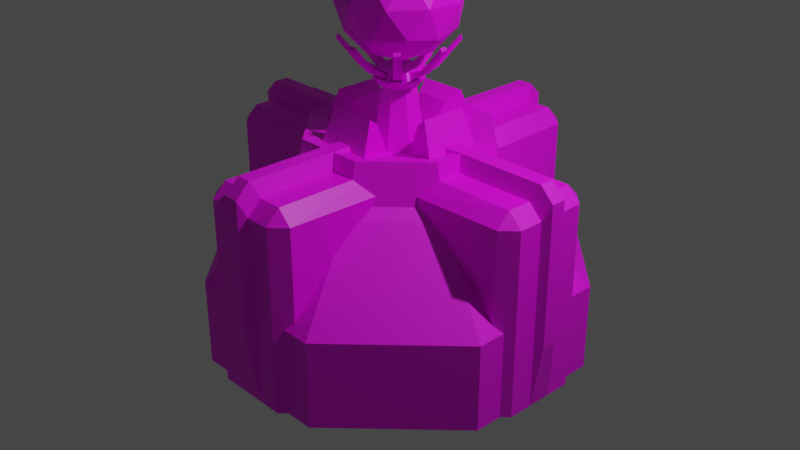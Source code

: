 # Source: energyStation.blend  (saved by Blender 2.80.75; exported with 4.5.12 LTS)
import bpy
from mathutils import Matrix  # noqa: F401  (used for matrix-valued properties, if any)

bpy.ops.wm.read_factory_settings(use_empty=True)
scene = bpy.context.scene
scene.name = 'Scene'

# ---- collections
col_collection = bpy.data.collections.new('Collection'); scene.collection.children.link(col_collection)

# ---- images (referenced by path relative to the original .blend; pixels are not part of the script)
import os
ASSET_DIR = os.environ.get("B2B_ASSET_DIR", "")  # directory of the original .blend (textures are referenced by path, not embedded)
HERE = os.path.dirname(os.path.abspath(__file__))  # packed textures are extracted next to this script under _unpacked/

def load_image(name, relpath, width, height, colorspace="sRGB"):
    """Load a texture the original file referenced (path relative to the .blend, or extracted next to this script)."""
    p = next((c for c in (os.path.join(HERE, relpath), os.path.join(ASSET_DIR, relpath)) if relpath and os.path.exists(c)), "")
    if p:
        img = bpy.data.images.load(p, check_existing=True)
        img.name = name
    else:  # same state as the original file: an image datablock whose file is absent (Cycles renders it pink)
        img = bpy.data.images.new(name, width, height)
        img.source = "FILE"
        img.filepath = "//" + (relpath or name)
    img.colorspace_settings.name = colorspace
    return img
img_material_002_base_color = load_image('Material.002 Base Color', '', 1024, 1024, 'sRGB')

# ---- materials (node trees are filled in below, after node groups)
mat_material_002 = bpy.data.materials.new('Material.002')
mat_material_002.use_transparent_shadow = False

# ---- material node trees
mat_material_002.use_nodes = True; mat_material_002.node_tree.nodes.clear()
_N = mat_material_002.node_tree.nodes; _L = mat_material_002.node_tree.links
n0 = _N.new('ShaderNodeOutputMaterial'); n0.name = 'Material Output'; n0.location = (310, 292)
n1 = _N.new('ShaderNodeBsdfPrincipled'); n1.name = 'Principled BSDF'; n1.location = (20, 292)
n1.distribution = 'GGX'
n1.subsurface_method = 'BURLEY'
n1.inputs[3].default_value = 1.45
n1.inputs[27].default_value = (0.0, 0.0, 0.0, 1.0)
n1.inputs[28].default_value = 1.0
n2 = _N.new('ShaderNodeTexImage'); n2.name = 'Image Texture'; n2.location = (-270, 272)
n2.image = img_material_002_base_color
_L.new(n1.outputs[0], n0.inputs[0])
_L.new(n2.outputs[0], n1.inputs[0])
n0.is_active_output = True

# ---- world
world_world = bpy.data.worlds.new('World'); scene.world = world_world
world_world.use_nodes = True; world_world.node_tree.nodes.clear()
_N = world_world.node_tree.nodes; _L = world_world.node_tree.links
n0 = _N.new('ShaderNodeOutputWorld'); n0.name = 'World Output'; n0.location = (300, 300)
n1 = _N.new('ShaderNodeBackground'); n1.name = 'Background'; n1.location = (10, 300)
n1.inputs[0].default_value = (0.05088, 0.05088, 0.05088, 1.0)
_L.new(n1.outputs[0], n0.inputs[0])
n0.is_active_output = True
world_world.color = (0.05088, 0.05088, 0.05088)
world_world.use_sun_shadow = False
world_world.sun_shadow_jitter_overblur = 0.0

# ---- cameras
cam_camera = bpy.data.cameras.new('Camera')
cam_camera.clip_end = 100.0
cam_camera.ortho_scale = 7.314

# ---- lights
light_light = bpy.data.lights.new('Light', 'POINT')
light_light.transmission_factor = 0.0
light_light.energy = 1000.0
light_light.shadow_soft_size = 0.1
light_light.shadow_maximum_resolution = 0.006
light_light.use_absolute_resolution = True

# ---- meshes
me_cube = bpy.data.meshes.new('Cube')
me_cube.from_pydata([(-0.7694, -1.858, -0.3224), (-0.4619, -1.115, 0.5089), (-1.858, 0.7694, -0.3224), (-1.115, 0.4619, 0.5089), (1.858, -0.7694, -0.3224), (1.115, -0.4619, 0.5089), (0.7694, 1.858, -0.3224), (0.4619, 1.115, 0.5089), (-0.7694, 1.858, -0.3224), (-0.4619, 1.115, 0.5089), (0.7694, -1.858, -0.3224), (0.4619, -1.115, 0.5089), (-1.858, -0.7694, -0.3224), (-1.115, -0.4619, 0.5089), (1.858, 0.7694, -0.3224), (1.115, 0.4619, 0.5089), (-0.9033, -0.3742, 1.009), (-1.004, -0.4157, 0.6089), (-1.004, 0.4157, 0.6089), (-0.4157, 1.004, 0.6089), (0.4157, 1.004, 0.6089), (1.004, 0.4157, 0.6089), (1.004, -0.4157, 0.6089), (0.4157, -1.004, 0.6089), (-0.4157, -1.004, 0.6089), (0.2993, -0.7227, 0.9623), (-0.9033, 0.3742, 1.009), (-0.3742, 0.9033, 1.009), (0.3742, 0.9033, 1.009), (0.9033, 0.3742, 1.009), (0.9033, -0.3742, 1.009), (0.3742, -0.9033, 1.009), (-0.3742, -0.9033, 1.009), (0.1051, -0.2537, 0.8239), (-0.2993, -0.7227, 0.9623), (0.7227, 0.2993, 0.9623), (0.7227, -0.2993, 0.9623), (-0.2993, 0.7227, 0.9623), (0.2993, 0.7227, 0.9623), (-0.7227, -0.2993, 0.9623), (-0.7227, 0.2993, 0.9623), (0.2477, -0.598, 1.293), (-0.1051, -0.2537, 0.8239), (0.2537, 0.1051, 0.8239), (0.2537, -0.1051, 0.8239), (-0.1051, 0.2537, 0.8239), (0.1051, 0.2537, 0.8239), (-0.2537, -0.1051, 0.8239), (-0.2537, 0.1051, 0.8239), (-0.1846, -0.1068, 1.534), (-0.2477, -0.598, 1.293), (0.598, 0.2477, 1.293), (0.598, -0.2477, 1.293), (-0.2477, 0.598, 1.293), (0.2477, 0.598, 1.293), (-0.598, -0.2477, 1.293), (-0.598, 0.2477, 1.293), (-0.1883, 0.4545, 1.195), (-0.4545, 0.1883, 1.195), (0.4545, 0.1883, 1.195), (0.1883, 0.4545, 1.195), (0.1883, -0.4545, 1.195), (-0.1883, -0.4545, 1.195), (0.4545, -0.1883, 1.195), (-0.4545, -0.1883, 1.195), (0.06848, -0.1653, 1.432), (-0.06848, -0.1653, 1.432), (0.1653, 0.06848, 1.432), (0.1653, -0.06848, 1.432), (-0.06848, 0.1653, 1.432), (0.06848, 0.1653, 1.432), (-0.1653, -0.06848, 1.432), (-0.1653, 0.06848, 1.432), (-0.1068, -0.1846, 1.534), (-0.1812, 0.04474, 1.581), (-0.1597, 0.09648, 1.581), (0.1068, -0.1846, 1.534), (0.1846, -0.1068, 1.534), (-0.1068, 0.1846, 1.534), (-0.1846, 0.1068, 1.534), (-0.206, 0.05503, 1.534), (0.05258, -0.1269, 1.596), (-0.206, -0.05503, 1.534), (0.05503, 0.206, 1.534), (-0.05503, 0.206, 1.534), (0.206, -0.05503, 1.534), (0.206, 0.05503, 1.534), (-0.05503, -0.206, 1.534), (0.05503, -0.206, 1.534), (-0.05258, -0.1269, 1.596), (0.1269, 0.05258, 1.596), (0.1269, -0.05258, 1.596), (-0.05258, 0.1269, 1.596), (0.05258, 0.1269, 1.596), (-0.1269, -0.05258, 1.596), (-0.1269, 0.05258, 1.596), (-5.525e-10, 2.459e-09, 1.596), (0.1025, -0.2475, 1.519), (0.1142, -0.2374, 1.538), (0.08715, -0.2486, 1.538), (0.09786, -0.1981, 1.614), (0.08, -0.1931, 1.622), (0.07085, -0.2092, 1.614), (-0.08715, -0.2486, 1.538), (-0.1142, -0.2374, 1.538), (-0.1025, -0.2475, 1.519), (0.2486, 0.08715, 1.538), (0.2475, 0.1025, 1.519), (0.2374, 0.1142, 1.538), (0.2486, -0.08715, 1.538), (0.2374, -0.1142, 1.538), (0.2475, -0.1025, 1.519), (-0.08715, 0.2486, 1.538), (-0.1025, 0.2475, 1.519), (-0.1142, 0.2374, 1.538), (0.08715, 0.2486, 1.538), (0.1142, 0.2374, 1.538), (0.1025, 0.2475, 1.519), (-0.2475, -0.1025, 1.519), (-0.2374, -0.1142, 1.538), (-0.2486, -0.08715, 1.538), (-0.2486, 0.08715, 1.538), (-0.2374, 0.1142, 1.538), (-0.2475, 0.1025, 1.519), (-0.07085, -0.2092, 1.614), (-0.08, -0.1931, 1.622), (-0.09786, -0.1981, 1.614), (0.2092, 0.07085, 1.614), (0.1981, 0.09786, 1.614), (0.1931, 0.08, 1.622), (0.1981, -0.09786, 1.614), (0.2092, -0.07085, 1.614), (0.1931, -0.08, 1.622), (-0.07085, 0.2092, 1.614), (-0.09786, 0.1981, 1.614), (-0.08, 0.1931, 1.622), (0.08, 0.1931, 1.622), (0.09786, 0.1981, 1.614), (0.07085, 0.2092, 1.614), (-0.1981, -0.09786, 1.614), (-0.1931, -0.08, 1.622), (-0.2092, -0.07085, 1.614), (-0.1981, 0.09786, 1.614), (-0.2092, 0.07085, 1.614), (-0.1931, 0.08, 1.622), (0.1068, 0.1846, 1.534), (0.1846, 0.1068, 1.534), (-0.1597, -0.09648, 1.581), (-0.1812, -0.04474, 1.581), (0.04474, -0.1812, 1.581), (0.09648, -0.1597, 1.581), (0.1812, -0.04474, 1.581), (0.1597, -0.09648, 1.581), (-0.04474, -0.1812, 1.581), (0.1812, 0.04474, 1.581), (0.04474, 0.1812, 1.581), (-0.04474, 0.1812, 1.581), (-0.09648, 0.1597, 1.581), (-0.09648, -0.1597, 1.581), (0.1597, 0.09648, 1.581), (0.09648, 0.1597, 1.581), (0.275, 0.2232, 1.665), (0.2232, 0.275, 1.665), (0.3727, -0.04506, 1.626), (0.3523, -0.03664, 1.665), (-0.2316, 0.2954, 1.626), (-0.2232, 0.275, 1.665), (-0.3523, 0.03664, 1.665), (-0.3523, -0.03664, 1.665), (-0.03664, 0.3523, 1.665), (-0.04506, 0.3727, 1.626), (-0.275, -0.2232, 1.665), (-0.2232, -0.275, 1.665), (0.3523, 0.03664, 1.665), (0.2232, -0.275, 1.665), (0.275, -0.2232, 1.665), (0.2316, -0.2954, 1.626), (0.2316, 0.2954, 1.626), (-0.03664, -0.3523, 1.665), (0.03664, -0.3523, 1.665), (0.3727, 0.04506, 1.626), (-0.04506, -0.3727, 1.626), (0.2954, -0.2316, 1.626), (0.2954, 0.2316, 1.626), (-0.2954, -0.2316, 1.626), (-0.275, 0.2232, 1.665), (-0.2954, 0.2316, 1.626), (0.04506, 0.3727, 1.626), (-0.3727, 0.04506, 1.626), (0.04506, -0.3727, 1.626), (-0.3727, -0.04506, 1.626), (0.03664, 0.3523, 1.665), (-0.2316, -0.2954, 1.626), (0.428, 0.3864, 1.925), (0.3864, 0.428, 1.925), (0.5921, -0.03616, 1.894), (0.5758, -0.0294, 1.925), (-0.3931, 0.4443, 1.894), (-0.3864, 0.428, 1.925), (-0.5758, 0.0294, 1.925), (-0.5758, -0.0294, 1.925), (-0.0294, 0.5758, 1.925), (-0.03616, 0.5921, 1.894), (-0.428, -0.3864, 1.925), (-0.3864, -0.428, 1.925), (0.5758, 0.0294, 1.925), (0.3864, -0.428, 1.925), (0.428, -0.3864, 1.925), (0.3931, -0.4443, 1.894), (0.3931, 0.4443, 1.894), (-0.0294, -0.5758, 1.925), (0.0294, -0.5758, 1.925), (0.5921, 0.03616, 1.894), (-0.03616, -0.5921, 1.894), (0.4443, -0.3931, 1.894), (0.4443, 0.3931, 1.894), (-0.4443, -0.3931, 1.894), (-0.428, 0.3864, 1.925), (-0.4443, 0.3931, 1.894), (0.03616, 0.5921, 1.894), (-0.5921, 0.03616, 1.894), (0.03616, -0.5921, 1.894), (-0.5921, -0.03616, 1.894), (0.0294, 0.5758, 1.925), (-0.3931, -0.4443, 1.894), (9.075e-10, 1.598e-09, 1.683), (0.4532, -0.3293, 2.029), (-0.1731, -0.5328, 2.029), (-0.5602, 1.598e-09, 2.029), (-0.1731, 0.5328, 2.029), (0.4532, 0.3293, 2.029), (0.1731, -0.5328, 2.589), (-0.4532, -0.3293, 2.589), (-0.4532, 0.3293, 2.589), (0.1731, 0.5328, 2.589), (0.5602, 1.598e-09, 2.589), (9.075e-10, 1.598e-09, 2.935), (-0.1018, -0.3132, 1.776), (0.2664, -0.1935, 1.776), (0.1646, -0.5067, 1.98), (0.5328, 1.598e-09, 1.98), (0.2664, 0.1935, 1.776), (-0.3293, 1.598e-09, 1.776), (-0.431, -0.3132, 1.98), (-0.1018, 0.3132, 1.776), (-0.431, 0.3132, 1.98), (0.1646, 0.5067, 1.98), (0.5957, -0.1935, 2.309), (0.5957, 0.1935, 2.309), (9.075e-10, -0.6263, 2.309), (0.3682, -0.5067, 2.309), (-0.5957, -0.1935, 2.309), (-0.3682, -0.5067, 2.309), (-0.3682, 0.5067, 2.309), (-0.5957, 0.1935, 2.309), (0.3682, 0.5067, 2.309), (9.075e-10, 0.6263, 2.309), (0.431, -0.3132, 2.638), (-0.1646, -0.5067, 2.638), (-0.5328, 1.598e-09, 2.638), (-0.1646, 0.5067, 2.638), (0.431, 0.3132, 2.638), (0.1018, -0.3132, 2.842), (0.3293, 1.598e-09, 2.842), (-0.2664, -0.1935, 2.842), (-0.2664, 0.1935, 2.842), (0.1018, 0.3132, 2.842), (-1.933, -0.1312, 0.7025), (-1.933, 0.1312, 0.7025), (-1.788, 0.1312, 0.848), (-1.788, -0.1312, 0.848), (-1.788, -0.5392, 0.7025), (-1.788, -0.3936, 0.848), (-1.933, -0.3936, 0.7025), (-1.788, 0.3936, 0.848), (-1.788, 0.5392, 0.7025), (-1.933, 0.3936, 0.7025), (-0.6009, -0.3936, 0.848), (-0.57, -0.57, 0.7025), (-0.57, 0.57, 0.7025), (-0.6009, 0.3936, 0.848), (-0.6009, -0.1312, 0.848), (-0.6009, 0.1312, 0.848), (-1.861, 0.07869, 1.015), (-2.007, 0.07869, 0.8699), (-0.6747, -0.07869, 1.015), (-0.6747, 0.07869, 1.015), (-2.007, -0.07869, 0.8699), (-1.861, -0.07869, 1.015), (-2.007, -0.07869, -0.5721), (-2.007, 0.07869, -0.5721), (0.1312, 1.788, 0.848), (0.1312, 1.933, 0.7025), (-0.1312, 0.6009, 0.848), (0.1312, 0.6009, 0.848), (-0.07869, 2.007, -0.5721), (-0.3936, 1.788, 0.848), (-0.1312, 1.788, 0.848), (0.3936, 1.933, 0.7025), (-0.1312, 1.933, 0.7025), (-0.07869, 2.007, 0.8699), (-0.3936, 0.6009, 0.848), (-0.3936, 1.933, 0.7025), (-0.5392, 1.788, 0.7025), (0.3936, 1.788, 0.848), (0.5392, 1.788, 0.7025), (0.3936, 0.6009, 0.848), (0.57, 0.57, 0.7025), (0.07869, 1.861, 1.015), (0.07869, 2.007, 0.8699), (-0.07869, 0.6747, 1.015), (0.07869, 0.6747, 1.015), (-0.07869, 1.861, 1.015), (0.07869, 2.007, -0.5721), (1.788, -0.1312, 0.848), (1.933, -0.1312, 0.7025), (0.6009, 0.1312, 0.848), (0.6009, -0.1312, 0.848), (2.007, 0.07869, -0.5721), (1.788, 0.3936, 0.848), (1.788, 0.1312, 0.848), (1.933, -0.3936, 0.7025), (1.933, 0.1312, 0.7025), (2.007, 0.07869, 0.8699), (0.6009, 0.3936, 0.848), (1.933, 0.3936, 0.7025), (1.788, 0.5392, 0.7025), (1.788, -0.3936, 0.848), (1.788, -0.5392, 0.7025), (0.6009, -0.3936, 0.848), (0.57, -0.57, 0.7025), (1.861, -0.07869, 1.015), (2.007, -0.07869, 0.8699), (0.6747, 0.07869, 1.015), (0.6747, -0.07869, 1.015), (1.861, 0.07869, 1.015), (2.007, -0.07869, -0.5721), (-0.1312, -1.788, 0.848), (-0.1312, -1.933, 0.7025), (0.1312, -0.6009, 0.848), (-0.1312, -0.6009, 0.848), (0.07869, -2.007, -0.5721), (0.3936, -1.788, 0.848), (0.1312, -1.788, 0.848), (-0.3936, -1.933, 0.7025), (0.1312, -1.933, 0.7025), (0.07869, -2.007, 0.8699), (0.3936, -0.6009, 0.848), (0.3936, -1.933, 0.7025), (0.5392, -1.788, 0.7025), (-0.3936, -1.788, 0.848), (-0.5392, -1.788, 0.7025), (-0.3936, -0.6009, 0.848), (-0.07869, -1.861, 1.015), (-0.07869, -2.007, 0.8699), (0.07869, -0.6747, 1.015), (-0.07869, -0.6747, 1.015), (0.07869, -1.861, 1.015), (-0.07869, -2.007, -0.5721), (-0.7694, -1.858, -1.229), (-1.858, 0.7694, -1.229), (1.858, -0.7694, -1.229), (0.7694, 1.858, -1.229), (-0.7694, 1.858, -1.229), (0.7694, -1.858, -1.229), (-1.858, -0.7694, -1.229), (1.858, 0.7694, -1.229), (-1.933, 0.1312, -1.229), (-1.933, -0.1312, -1.229), (-0.57, -0.57, -1.229), (-0.57, 0.57, -1.229), (-1.788, -0.5392, -1.229), (-1.933, -0.3936, -1.229), (-1.933, 0.3936, -1.229), (-1.788, 0.5392, -1.229), (-0.1312, 1.933, -1.229), (0.1312, 1.933, -1.229), (-0.3936, 1.933, -1.229), (0.57, 0.57, -1.229), (-0.5392, 1.788, -1.229), (0.5392, 1.788, -1.229), (0.3936, 1.933, -1.229), (1.933, 0.1312, -1.229), (1.933, -0.1312, -1.229), (1.933, 0.3936, -1.229), (0.57, -0.57, -1.229), (1.788, 0.5392, -1.229), (1.788, -0.5392, -1.229), (1.933, -0.3936, -1.229), (0.1312, -1.933, -1.229), (-0.1312, -1.933, -1.229), (0.3936, -1.933, -1.229), (0.5392, -1.788, -1.229), (-0.5392, -1.788, -1.229), (-0.3936, -1.933, -1.229)], [], [(12, 13, 3, 2), (8, 9, 7, 6), (14, 15, 5, 4), (10, 11, 1, 0), (30, 29, 35, 36), (7, 9, 19, 20), (1, 11, 23, 24), (31, 30, 36, 25), (4, 5, 11, 10), (2, 3, 9, 8), (26, 16, 39, 40), (3, 13, 17, 18), (9, 3, 18, 19), (16, 32, 34, 39), (6, 7, 15, 14), (0, 1, 13, 12), (19, 18, 26, 27), (21, 20, 28, 29), (20, 19, 27, 28), (24, 23, 31, 32), (15, 7, 20, 21), (13, 1, 24, 17), (5, 15, 21, 22), (11, 5, 22, 23), (22, 21, 29, 30), (18, 17, 16, 26), (17, 24, 32, 16), (23, 22, 30, 31), (42, 34, 50, 62), (37, 45, 57, 53), (37, 40, 48, 45), (35, 38, 46, 43), (29, 28, 38, 35), (32, 31, 25, 34), (27, 26, 40, 37), (28, 27, 37, 38), (45, 48, 72, 69), (43, 46, 70, 67), (44, 43, 67, 68), (48, 47, 71, 72), (39, 34, 42, 47), (25, 36, 44, 33), (25, 33, 61, 41), (47, 48, 58, 64), (50, 41, 61, 62), (54, 53, 57, 60), (56, 55, 64, 58), (52, 51, 59, 63), (34, 25, 41, 50), (39, 47, 64, 55), (36, 35, 51, 52), (33, 42, 62, 61), (44, 36, 52, 63), (48, 40, 56, 58), (38, 37, 53, 54), (43, 44, 63, 59), (35, 43, 59, 51), (40, 39, 55, 56), (45, 46, 60, 57), (46, 38, 54, 60), (138, 115, 83, 155), (106, 127, 154, 86), (70, 69, 113, 117), (69, 72, 123, 113), (46, 45, 69, 70), (42, 33, 65, 66), (47, 42, 66, 71), (33, 44, 68, 65), (119, 104, 73, 49), (67, 70, 117, 107), (140, 125, 89, 94), (125, 101, 81, 89), (68, 67, 107, 111), (66, 65, 97, 105), (127, 131, 151, 154), (103, 99, 88, 87), (160, 159, 161, 162), (128, 108, 146, 159), (132, 129, 90, 91), (101, 132, 91, 81), (143, 121, 80, 74), (72, 71, 118, 123), (65, 68, 111, 97), (71, 66, 105, 118), (93, 92, 96, 90), (92, 95, 94, 96), (96, 94, 89, 81), (90, 96, 81, 91), (129, 136, 93, 90), (136, 135, 92, 93), (144, 140, 94, 95), (135, 144, 95, 92), (97, 98, 99), (100, 101, 102), (103, 104, 105), (106, 107, 108), (109, 110, 111), (112, 113, 114), (115, 116, 117), (118, 119, 120), (121, 122, 123), (124, 125, 126), (127, 128, 129), (130, 131, 132), (133, 134, 135), (136, 137, 138), (139, 140, 141), (142, 143, 144), (99, 103, 105, 97), (106, 109, 111, 107), (112, 115, 117, 113), (120, 121, 123, 118), (122, 114, 113, 123), (110, 98, 97, 111), (142, 122, 121, 143), (104, 119, 118, 105), (116, 108, 107, 117), (119, 139, 141, 120), (102, 99, 98, 100), (109, 131, 130, 110), (101, 125, 124, 102), (129, 132, 131, 127), (135, 136, 138, 133), (140, 144, 143, 141), (144, 135, 134, 142), (132, 101, 100, 130), (125, 140, 139, 126), (136, 129, 128, 137), (108, 128, 127, 106), (115, 138, 137, 116), (133, 112, 114, 134), (126, 104, 103, 124), (137, 128, 159, 160), (75, 157, 166, 185), (154, 151, 164, 173), (156, 155, 191, 169), (158, 147, 171, 172), (159, 146, 183, 161), (155, 83, 187, 191), (84, 156, 169, 170), (109, 106, 86, 85), (133, 138, 155, 156), (108, 116, 145, 146), (116, 137, 160, 145), (112, 133, 156, 84), (115, 112, 84, 83), (141, 143, 74, 148), (139, 119, 49, 147), (134, 114, 78, 157), (120, 141, 148, 82), (104, 126, 158, 73), (121, 120, 82, 80), (142, 134, 157, 75), (99, 102, 149, 88), (124, 103, 87, 153), (100, 98, 76, 150), (114, 122, 79, 78), (130, 100, 150, 152), (131, 109, 85, 151), (110, 130, 152, 77), (98, 110, 77, 76), (126, 139, 147, 158), (102, 124, 153, 149), (122, 142, 75, 79), (174, 176, 208, 206), (183, 177, 209, 215), (175, 174, 206, 207), (189, 179, 211, 221), (173, 164, 196, 205), (167, 188, 220, 199), (172, 171, 203, 204), (176, 182, 214, 208), (147, 49, 184, 171), (87, 88, 189, 181), (152, 150, 174, 175), (73, 158, 172, 192), (79, 75, 185, 186), (49, 73, 192, 184), (83, 84, 170, 187), (80, 82, 190, 188), (150, 76, 176, 174), (151, 85, 163, 164), (76, 77, 182, 176), (78, 79, 186, 165), (157, 78, 165, 166), (145, 160, 162, 177), (148, 74, 167, 168), (74, 80, 188, 167), (149, 153, 178, 179), (88, 149, 179, 189), (146, 145, 177, 183), (86, 154, 173, 180), (85, 86, 180, 163), (82, 148, 168, 190), (153, 87, 181, 178), (77, 152, 175, 182), (208, 214, 207, 206), (197, 218, 217, 198), (195, 212, 205, 196), (220, 222, 200, 199), (215, 209, 194, 193), (216, 224, 204, 203), (219, 202, 201, 223), (213, 221, 211, 210), (163, 180, 212, 195), (177, 162, 194, 209), (190, 168, 200, 222), (179, 178, 210, 211), (191, 187, 219, 223), (180, 173, 205, 212), (169, 191, 223, 201), (178, 181, 213, 210), (185, 166, 198, 217), (182, 175, 207, 214), (162, 161, 193, 194), (192, 172, 204, 224), (161, 183, 215, 193), (164, 163, 195, 196), (181, 189, 221, 213), (171, 184, 216, 203), (166, 165, 197, 198), (184, 192, 224, 216), (186, 185, 217, 218), (168, 167, 199, 200), (188, 190, 222, 220), (187, 170, 202, 219), (170, 169, 201, 202), (165, 186, 218, 197), (225, 238, 237), (226, 238, 240), (225, 237, 242), (225, 242, 244), (225, 244, 241), (226, 240, 247), (227, 239, 249), (228, 243, 251), (229, 245, 253), (230, 246, 255), (226, 247, 250), (227, 249, 252), (228, 251, 254), (229, 253, 256), (230, 255, 248), (231, 257, 262), (232, 258, 264), (233, 259, 265), (234, 260, 266), (235, 261, 263), (263, 266, 236), (263, 261, 266), (261, 234, 266), (266, 265, 236), (266, 260, 265), (260, 233, 265), (265, 264, 236), (265, 259, 264), (259, 232, 264), (264, 262, 236), (264, 258, 262), (258, 231, 262), (262, 263, 236), (262, 257, 263), (257, 235, 263), (248, 261, 235), (248, 255, 261), (255, 234, 261), (256, 260, 234), (256, 253, 260), (253, 233, 260), (254, 259, 233), (254, 251, 259), (251, 232, 259), (252, 258, 232), (252, 249, 258), (249, 231, 258), (250, 257, 231), (250, 247, 257), (247, 235, 257), (255, 256, 234), (255, 246, 256), (246, 229, 256), (253, 254, 233), (253, 245, 254), (245, 228, 254), (251, 252, 232), (251, 243, 252), (243, 227, 252), (249, 250, 231), (249, 239, 250), (239, 226, 250), (247, 248, 235), (247, 240, 248), (240, 230, 248), (241, 246, 230), (241, 244, 246), (244, 229, 246), (244, 245, 229), (244, 242, 245), (242, 228, 245), (242, 243, 228), (242, 237, 243), (237, 227, 243), (240, 241, 230), (240, 238, 241), (238, 225, 241), (237, 239, 227), (237, 238, 239), (238, 226, 239), (369, 278, 271, 371), (272, 270, 267, 273), (281, 270, 272, 277), (367, 268, 276, 373), (374, 275, 279, 370), (271, 272, 273), (274, 275, 276), (371, 271, 273, 372), (269, 274, 276, 268), (274, 280, 279, 275), (277, 272, 271, 278), (268, 367, 290, 284), (372, 273, 267, 368), (282, 269, 283, 286), (280, 274, 269, 282), (368, 267, 287, 289), (275, 374, 373, 276), (288, 283, 284, 287), (289, 287, 284, 290), (286, 283, 288, 285), (281, 282, 286, 285), (270, 281, 285, 288), (367, 368, 289, 290), (269, 268, 284, 283), (267, 270, 288, 287), (370, 279, 303, 379), (296, 297, 299, 302), (293, 297, 296, 301), (376, 292, 298, 381), (380, 305, 307, 378), (303, 296, 302), (304, 305, 298), (379, 303, 302, 377), (291, 304, 298, 292), (304, 306, 307, 305), (301, 296, 303, 279), (292, 376, 313, 309), (377, 302, 299, 375), (294, 291, 308, 311), (306, 304, 291, 294), (375, 299, 300, 295), (305, 380, 381, 298), (312, 308, 309, 300), (295, 300, 309, 313), (311, 308, 312, 310), (293, 294, 311, 310), (297, 293, 310, 312), (376, 375, 295, 313), (291, 292, 309, 308), (299, 297, 312, 300), (378, 307, 326, 386), (319, 320, 322, 325), (316, 320, 319, 324), (383, 315, 321, 388), (387, 328, 330, 385), (326, 319, 325), (327, 328, 321), (386, 326, 325, 384), (314, 327, 321, 315), (327, 329, 330, 328), (324, 319, 326, 307), (315, 383, 336, 332), (384, 325, 322, 382), (317, 314, 331, 334), (329, 327, 314, 317), (382, 322, 323, 318), (328, 387, 388, 321), (335, 331, 332, 323), (318, 323, 332, 336), (334, 331, 335, 333), (316, 317, 334, 333), (320, 316, 333, 335), (383, 382, 318, 336), (314, 315, 332, 331), (322, 320, 335, 323), (385, 330, 349, 392), (342, 343, 345, 348), (339, 343, 342, 347), (390, 338, 344, 394), (393, 351, 278, 369), (349, 342, 348), (350, 351, 344), (392, 349, 348, 391), (337, 350, 344, 338), (350, 352, 278, 351), (347, 342, 349, 330), (338, 390, 358, 354), (391, 348, 345, 389), (340, 337, 353, 356), (352, 350, 337, 340), (389, 345, 346, 341), (351, 393, 394, 344), (357, 353, 354, 346), (341, 346, 354, 358), (356, 353, 357, 355), (339, 340, 356, 355), (343, 339, 355, 357), (390, 389, 341, 358), (337, 338, 354, 353), (345, 343, 357, 346), (14, 4, 361, 366), (4, 10, 364, 361), (8, 6, 362, 363), (0, 12, 365, 359), (10, 0, 359, 364), (2, 8, 363, 360), (12, 2, 360, 365), (6, 14, 366, 362)])
_uv = me_cube.uv_layers.new(name='UVMap')
_uv.uv.foreach_set('vector', [0.3654, 0.04264, 0.3138, 0.1202, 0.2432, 0.09683, 0.2477, 0.003853, 0.1268, 0.03107, 0.1707, 0.1131, 0.1168, 0.1644, 0.03698, 0.1165, 0.003853, 0.236, 0.09698, 0.2361, 0.1168, 0.3077, 0.03681, 0.3556, 0.1265, 0.4412, 0.1706, 0.3591, 0.2431, 0.3755, 0.2475, 0.4686, 0.8624, 0.6233, 0.904, 0.6669, 0.889, 0.6729, 0.8557, 0.638, 0.1168, 0.1644, 0.1707, 0.1131, 0.1767, 0.1243, 0.1277, 0.1709, 0.2431, 0.3755, 0.1706, 0.3591, 0.1766, 0.3479, 0.2425, 0.3629, 0.8021, 0.6206, 0.8624, 0.6233, 0.8557, 0.638, 0.8074, 0.6358, 0.03681, 0.3556, 0.1168, 0.3077, 0.1706, 0.3591, 0.1265, 0.4412, 0.2477, 0.003853, 0.2432, 0.09683, 0.1707, 0.1131, 0.1268, 0.03107, 0.8021, 0.7735, 0.7567, 0.7338, 0.7711, 0.7265, 0.8074, 0.7582, 0.2432, 0.09683, 0.3138, 0.1202, 0.3065, 0.1305, 0.2426, 0.1095, 0.1707, 0.1131, 0.2432, 0.09683, 0.2426, 0.1095, 0.1767, 0.1243, 0.7513, 0.7203, 0.7567, 0.6602, 0.7711, 0.6676, 0.7668, 0.7156, 0.03698, 0.1165, 0.1168, 0.1644, 0.09698, 0.2361, 0.003853, 0.236, 0.2475, 0.4686, 0.2431, 0.3755, 0.3139, 0.3523, 0.3654, 0.43, 0.4806, 0.1137, 0.5128, 0.05497, 0.5403, 0.07391, 0.5113, 0.1268, 0.4539, 0.2444, 0.4607, 0.1777, 0.4934, 0.1844, 0.4873, 0.2444, 0.4607, 0.1777, 0.4806, 0.1137, 0.5113, 0.1268, 0.4934, 0.1844, 0.5128, 0.4338, 0.4806, 0.3751, 0.5113, 0.362, 0.5403, 0.4149, 0.09698, 0.2361, 0.1168, 0.1644, 0.1277, 0.1709, 0.1097, 0.2361, 0.3139, 0.3523, 0.2431, 0.3755, 0.2425, 0.3629, 0.3065, 0.3419, 0.1168, 0.3077, 0.09698, 0.2361, 0.1097, 0.2361, 0.1276, 0.3012, 0.1706, 0.3591, 0.1168, 0.3077, 0.1276, 0.3012, 0.1766, 0.3479, 0.4607, 0.3111, 0.4539, 0.2444, 0.4873, 0.2444, 0.4934, 0.3044, 0.5128, 0.05497, 0.5562, 0.003853, 0.5794, 0.02791, 0.5403, 0.07391, 0.5562, 0.4849, 0.5128, 0.4338, 0.5403, 0.4149, 0.5794, 0.4609, 0.4806, 0.3751, 0.4607, 0.3111, 0.4934, 0.3044, 0.5113, 0.362, 0.4539, 0.8199, 0.4776, 0.7847, 0.4994, 0.8035, 0.4878, 0.8128, 0.8272, 0.5019, 0.8654, 0.4835, 0.8536, 0.5161, 0.8427, 0.5262, 0.2407, 0.7847, 0.2407, 0.8329, 0.2013, 0.8173, 0.2013, 0.8003, 0.1936, 0.7847, 0.1936, 0.8329, 0.1542, 0.8173, 0.1542, 0.8003, 0.904, 0.6669, 0.904, 0.7272, 0.889, 0.7211, 0.889, 0.6729, 0.7567, 0.6602, 0.8021, 0.6206, 0.8074, 0.6358, 0.7711, 0.6676, 0.8624, 0.7708, 0.8021, 0.7735, 0.8074, 0.7582, 0.8557, 0.756, 0.904, 0.7272, 0.8624, 0.7708, 0.8557, 0.756, 0.889, 0.7211, 0.7553, 0.8129, 0.7602, 0.7967, 0.8067, 0.814, 0.8035, 0.8246, 0.7513, 0.8465, 0.7523, 0.8296, 0.8015, 0.8354, 0.8008, 0.8465, 0.7523, 0.8634, 0.7513, 0.8465, 0.8008, 0.8465, 0.8015, 0.8575, 0.7602, 0.7967, 0.7671, 0.7812, 0.8112, 0.8039, 0.8067, 0.814, 0.1465, 0.7847, 0.1465, 0.8329, 0.107, 0.8173, 0.107, 0.8003, 0.09934, 0.7847, 0.09934, 0.8329, 0.05993, 0.8173, 0.05993, 0.8003, 0.5141, 0.7531, 0.5523, 0.7347, 0.5405, 0.7673, 0.5296, 0.7774, 0.5395, 0.6295, 0.5523, 0.6406, 0.5351, 0.6707, 0.5122, 0.6508, 0.4994, 0.8035, 0.5296, 0.7774, 0.5351, 0.7911, 0.5122, 0.811, 0.8125, 0.5523, 0.8427, 0.5262, 0.8483, 0.5399, 0.8253, 0.5598, 0.5296, 0.6844, 0.4994, 0.6583, 0.5122, 0.6508, 0.5351, 0.6707, 0.8125, 0.447, 0.8427, 0.4209, 0.8483, 0.4347, 0.8253, 0.4545, 0.4776, 0.7847, 0.5141, 0.7531, 0.5296, 0.7774, 0.4994, 0.8035, 0.4776, 0.6771, 0.4539, 0.6419, 0.4878, 0.649, 0.4994, 0.6583, 0.7907, 0.4282, 0.8272, 0.3966, 0.8427, 0.4209, 0.8125, 0.447, 0.5523, 0.8212, 0.5395, 0.8323, 0.5122, 0.811, 0.5351, 0.7911, 0.7671, 0.4634, 0.7907, 0.4282, 0.8125, 0.447, 0.801, 0.4564, 0.5523, 0.727, 0.5141, 0.7087, 0.5296, 0.6844, 0.5405, 0.6945, 0.7907, 0.5334, 0.8272, 0.5019, 0.8427, 0.5262, 0.8125, 0.5523, 0.8654, 0.4647, 0.8526, 0.4758, 0.8253, 0.4545, 0.8483, 0.4347, 0.8272, 0.3966, 0.8654, 0.3783, 0.8536, 0.4108, 0.8427, 0.4209, 0.5141, 0.7087, 0.4776, 0.6771, 0.4994, 0.6583, 0.5296, 0.6844, 0.8654, 0.57, 0.8526, 0.5811, 0.8253, 0.5598, 0.8483, 0.5399, 0.7671, 0.5686, 0.7907, 0.5334, 0.8125, 0.5523, 0.801, 0.5616, 0.8326, 0.8384, 0.8215, 0.8387, 0.8249, 0.8338, 0.8291, 0.8336, 0.8251, 0.8667, 0.8341, 0.8652, 0.8319, 0.8692, 0.8286, 0.8697, 0.01691, 0.8254, 0.02505, 0.8329, 0.02056, 0.8418, 0.008367, 0.8307, 0.02505, 0.8329, 0.0359, 0.8349, 0.03679, 0.8449, 0.02056, 0.8418, 0.7523, 0.8296, 0.7553, 0.8129, 0.8035, 0.8246, 0.8015, 0.8354, 0.7602, 0.8962, 0.7553, 0.88, 0.8035, 0.8683, 0.8067, 0.8789, 0.7671, 0.9117, 0.7602, 0.8962, 0.8067, 0.8789, 0.8112, 0.889, 0.7553, 0.88, 0.7523, 0.8634, 0.8015, 0.8575, 0.8035, 0.8683, 0.8414, 0.8913, 0.8404, 0.891, 0.8407, 0.8909, 0.8412, 0.8911, 0.01389, 0.8148, 0.01691, 0.8254, 0.008367, 0.8307, 0.003853, 0.8148, 0.2802, 0.8071, 0.2709, 0.8164, 0.2685, 0.8107, 0.2745, 0.8048, 0.2709, 0.8164, 0.2577, 0.8165, 0.2601, 0.8107, 0.2685, 0.8107, 0.01691, 0.8042, 0.01389, 0.8148, 0.003853, 0.8148, 0.008367, 0.7989, 0.0359, 0.7947, 0.02505, 0.7967, 0.02056, 0.7877, 0.0368, 0.7847, 0.8341, 0.8652, 0.8364, 0.8797, 0.8334, 0.8774, 0.8319, 0.8692, 0.84, 0.8908, 0.8377, 0.8895, 0.8387, 0.8896, 0.8398, 0.8903, 0.3345, 0.7892, 0.3342, 0.7967, 0.3177, 0.795, 0.3182, 0.7888, 0.8337, 0.8617, 0.8243, 0.8633, 0.8267, 0.8586, 0.8302, 0.8578, 0.2484, 0.8072, 0.2484, 0.794, 0.2541, 0.7964, 0.2541, 0.8048, 0.2577, 0.8165, 0.2484, 0.8072, 0.2541, 0.8048, 0.2601, 0.8107, 0.842, 0.8911, 0.842, 0.8914, 0.8419, 0.8913, 0.8419, 0.8912, 0.0359, 0.8349, 0.04621, 0.831, 0.05222, 0.839, 0.03679, 0.8449, 0.02505, 0.7967, 0.01691, 0.8042, 0.008367, 0.7989, 0.02056, 0.7877, 0.04621, 0.7986, 0.0359, 0.7947, 0.0368, 0.7847, 0.05222, 0.7906, 0.2601, 0.7904, 0.2685, 0.7904, 0.2643, 0.8006, 0.2541, 0.7964, 0.2685, 0.7904, 0.2744, 0.7963, 0.2745, 0.8048, 0.2643, 0.8006, 0.2643, 0.8006, 0.2745, 0.8048, 0.2685, 0.8107, 0.2601, 0.8107, 0.2541, 0.7964, 0.2643, 0.8006, 0.2601, 0.8107, 0.2541, 0.8048, 0.2484, 0.794, 0.2577, 0.7847, 0.2601, 0.7904, 0.2541, 0.7964, 0.2577, 0.7847, 0.2709, 0.7847, 0.2685, 0.7904, 0.2601, 0.7904, 0.2802, 0.794, 0.2802, 0.8071, 0.2745, 0.8048, 0.2744, 0.7963, 0.2709, 0.7847, 0.2802, 0.794, 0.2744, 0.7963, 0.2685, 0.7904, 0.8371, 0.8898, 0.837, 0.889, 0.8377, 0.8895, 0.839, 0.8874, 0.8396, 0.8877, 0.8393, 0.8881, 0.84, 0.8908, 0.8404, 0.891, 0.8402, 0.8911, 0.8251, 0.8667, 0.8224, 0.8656, 0.8243, 0.8633, 0.8307, 0.8828, 0.832, 0.8843, 0.8302, 0.8846, 0.8216, 0.8158, 0.8189, 0.8134, 0.822, 0.8115, 0.8215, 0.8387, 0.8217, 0.8427, 0.8189, 0.8409, 0.8414, 0.8914, 0.8414, 0.8913, 0.8415, 0.8913, 0.8283, 0.7812, 0.8267, 0.7864, 0.8241, 0.7832, 0.8406, 0.8901, 0.8409, 0.8901, 0.8408, 0.8903, 0.8341, 0.8652, 0.8337, 0.8617, 0.8359, 0.8633, 0.8369, 0.8818, 0.8364, 0.8797, 0.8378, 0.8807, 0.8334, 0.8174, 0.834, 0.813, 0.8361, 0.8156, 0.8349, 0.8405, 0.8326, 0.8425, 0.8326, 0.8384, 0.8415, 0.8909, 0.8416, 0.8909, 0.8416, 0.891, 0.839, 0.7918, 0.8412, 0.7875, 0.8421, 0.7909, 0.8377, 0.8895, 0.84, 0.8908, 0.8402, 0.8911, 0.8371, 0.8898, 0.8251, 0.8667, 0.8307, 0.8828, 0.8302, 0.8846, 0.8224, 0.8656, 0.8216, 0.8158, 0.8215, 0.8387, 0.8189, 0.8409, 0.8189, 0.8134, 0.8415, 0.8913, 0.842, 0.8914, 0.842, 0.8915, 0.8414, 0.8914, 0.8267, 0.7864, 0.822, 0.8115, 0.8189, 0.8134, 0.8241, 0.7832, 0.832, 0.8843, 0.837, 0.889, 0.8371, 0.8898, 0.8302, 0.8846, 0.839, 0.7918, 0.8267, 0.7864, 0.8283, 0.7812, 0.8412, 0.7875, 0.8404, 0.891, 0.8414, 0.8913, 0.8414, 0.8914, 0.8402, 0.8911, 0.8217, 0.8427, 0.8243, 0.8633, 0.8224, 0.8656, 0.8189, 0.8409, 0.8414, 0.8913, 0.8415, 0.8909, 0.8416, 0.891, 0.8415, 0.8913, 0.8393, 0.8881, 0.8377, 0.8895, 0.837, 0.889, 0.839, 0.8874, 0.8307, 0.8828, 0.8364, 0.8797, 0.8369, 0.8818, 0.832, 0.8843, 0.8396, 0.8877, 0.8409, 0.8901, 0.8406, 0.8901, 0.8393, 0.8881, 0.8359, 0.8633, 0.8378, 0.8807, 0.8364, 0.8797, 0.8341, 0.8652, 0.8361, 0.8156, 0.8349, 0.8405, 0.8326, 0.8384, 0.8334, 0.8174, 0.8416, 0.8909, 0.8421, 0.8911, 0.842, 0.8911, 0.8416, 0.891, 0.8421, 0.7909, 0.8361, 0.8156, 0.834, 0.813, 0.839, 0.7918, 0.8378, 0.8807, 0.8396, 0.8877, 0.839, 0.8874, 0.8369, 0.8818, 0.8409, 0.8901, 0.8416, 0.8909, 0.8415, 0.8909, 0.8408, 0.8903, 0.8349, 0.8405, 0.8359, 0.8633, 0.8337, 0.8617, 0.8326, 0.8425, 0.8243, 0.8633, 0.8337, 0.8617, 0.8341, 0.8652, 0.8251, 0.8667, 0.8215, 0.8387, 0.8326, 0.8384, 0.8326, 0.8425, 0.8217, 0.8427, 0.8334, 0.8174, 0.8216, 0.8158, 0.822, 0.8115, 0.834, 0.813, 0.8408, 0.8903, 0.8404, 0.891, 0.84, 0.8908, 0.8406, 0.8901, 0.8326, 0.8425, 0.8337, 0.8617, 0.8302, 0.8578, 0.8293, 0.8472, 0.1602, 0.8448, 0.1602, 0.8519, 0.1449, 0.8515, 0.1448, 0.8454, 0.05993, 0.8519, 0.06, 0.8448, 0.07533, 0.8455, 0.07525, 0.8515, 0.5079, 0.8512, 0.5079, 0.8442, 0.5233, 0.8448, 0.5232, 0.8509, 0.3342, 0.8132, 0.3342, 0.8203, 0.3189, 0.8198, 0.3188, 0.8138, 0.3342, 0.7967, 0.3338, 0.8013, 0.3178, 0.7987, 0.3177, 0.795, 0.5079, 0.8442, 0.5082, 0.84, 0.5228, 0.8413, 0.5233, 0.8448, 0.508, 0.8554, 0.5079, 0.8512, 0.5232, 0.8509, 0.5226, 0.8544, 0.8307, 0.8828, 0.8251, 0.8667, 0.8286, 0.8697, 0.8315, 0.8789, 0.8334, 0.8174, 0.8326, 0.8384, 0.8291, 0.8336, 0.8292, 0.822, 0.8243, 0.8633, 0.8217, 0.8427, 0.8252, 0.8471, 0.8267, 0.8586, 0.8217, 0.8427, 0.8326, 0.8425, 0.8293, 0.8472, 0.8252, 0.8471, 0.8216, 0.8158, 0.8334, 0.8174, 0.8292, 0.822, 0.8248, 0.8211, 0.8215, 0.8387, 0.8216, 0.8158, 0.8248, 0.8211, 0.8249, 0.8338, 0.8416, 0.891, 0.842, 0.8911, 0.8419, 0.8912, 0.8417, 0.8911, 0.8415, 0.8909, 0.8414, 0.8913, 0.8412, 0.8911, 0.8413, 0.8909, 0.834, 0.813, 0.822, 0.8115, 0.8267, 0.8068, 0.8313, 0.8074, 0.8415, 0.8913, 0.8416, 0.891, 0.8417, 0.8911, 0.8416, 0.8913, 0.8404, 0.891, 0.8408, 0.8903, 0.8409, 0.8906, 0.8407, 0.8909, 0.842, 0.8914, 0.8415, 0.8913, 0.8416, 0.8913, 0.8419, 0.8913, 0.839, 0.7918, 0.834, 0.813, 0.8313, 0.8074, 0.8335, 0.7955, 0.8377, 0.8895, 0.8393, 0.8881, 0.8393, 0.889, 0.8387, 0.8896, 0.8406, 0.8901, 0.84, 0.8908, 0.8398, 0.8903, 0.8401, 0.8899, 0.839, 0.8874, 0.837, 0.889, 0.8368, 0.8875, 0.8376, 0.8868, 0.822, 0.8115, 0.8267, 0.7864, 0.8288, 0.7931, 0.8267, 0.8068, 0.8369, 0.8818, 0.839, 0.8874, 0.8376, 0.8868, 0.8364, 0.8839, 0.8364, 0.8797, 0.8307, 0.8828, 0.8315, 0.8789, 0.8334, 0.8774, 0.832, 0.8843, 0.8369, 0.8818, 0.8364, 0.8839, 0.8343, 0.8851, 0.837, 0.889, 0.832, 0.8843, 0.8343, 0.8851, 0.8368, 0.8875, 0.8408, 0.8903, 0.8415, 0.8909, 0.8413, 0.8909, 0.8409, 0.8906, 0.8393, 0.8881, 0.8406, 0.8901, 0.8401, 0.8899, 0.8393, 0.889, 0.8267, 0.7864, 0.839, 0.7918, 0.8335, 0.7955, 0.8288, 0.7931, 0.3188, 0.8428, 0.3193, 0.8464, 0.2917, 0.8445, 0.2907, 0.8418, 0.849, 0.5896, 0.849, 0.5968, 0.8211, 0.5961, 0.8211, 0.5903, 0.3189, 0.8368, 0.3188, 0.8428, 0.2907, 0.8418, 0.2908, 0.8371, 0.4854, 0.8411, 0.4848, 0.8446, 0.4568, 0.8452, 0.4578, 0.8425, 0.07525, 0.8515, 0.07533, 0.8455, 0.1034, 0.8465, 0.1033, 0.8513, 0.7824, 0.5932, 0.7818, 0.5896, 0.8094, 0.5908, 0.8105, 0.5934, 0.3188, 0.8138, 0.3189, 0.8198, 0.2908, 0.8195, 0.2907, 0.8148, 0.1958, 0.8414, 0.1958, 0.8487, 0.1679, 0.848, 0.1679, 0.8422, 0.3342, 0.8203, 0.334, 0.8244, 0.3194, 0.8233, 0.3189, 0.8198, 0.2621, 0.8406, 0.2621, 0.8495, 0.2468, 0.8487, 0.2468, 0.8414, 0.3342, 0.8363, 0.3342, 0.8434, 0.3188, 0.8428, 0.3189, 0.8368, 0.334, 0.809, 0.3342, 0.8132, 0.3188, 0.8138, 0.3193, 0.8102, 0.16, 0.8406, 0.1602, 0.8448, 0.1448, 0.8454, 0.1453, 0.8419, 0.2112, 0.8572, 0.2112, 0.8661, 0.1958, 0.8653, 0.1958, 0.858, 0.2621, 0.8572, 0.2621, 0.8661, 0.2468, 0.8653, 0.2468, 0.858, 0.04711, 0.8526, 0.04711, 0.8615, 0.03175, 0.8607, 0.03175, 0.8534, 0.3342, 0.8434, 0.334, 0.8476, 0.3193, 0.8464, 0.3188, 0.8428, 0.06, 0.8448, 0.06023, 0.8406, 0.07484, 0.842, 0.07533, 0.8455, 0.2112, 0.8406, 0.2112, 0.8495, 0.1958, 0.8487, 0.1958, 0.8414, 0.3311, 0.8553, 0.3311, 0.8641, 0.3158, 0.8633, 0.3158, 0.8561, 0.1602, 0.8519, 0.16, 0.8561, 0.1454, 0.855, 0.1449, 0.8515, 0.3345, 0.7847, 0.3345, 0.7892, 0.3182, 0.7888, 0.3189, 0.7852, 0.7672, 0.6, 0.7671, 0.593, 0.7824, 0.5932, 0.7825, 0.5992, 0.7671, 0.593, 0.7672, 0.5888, 0.7818, 0.5896, 0.7824, 0.5932, 0.5002, 0.8442, 0.5002, 0.8512, 0.4848, 0.8507, 0.4848, 0.8446, 0.5, 0.84, 0.5002, 0.8442, 0.4848, 0.8446, 0.4854, 0.8411, 0.8644, 0.5888, 0.8644, 0.5976, 0.849, 0.5968, 0.849, 0.5896, 0.06007, 0.856, 0.05993, 0.8519, 0.07525, 0.8515, 0.07467, 0.855, 0.5511, 0.8631, 0.5511, 0.872, 0.5358, 0.8712, 0.5358, 0.8639, 0.7675, 0.6042, 0.7672, 0.6, 0.7825, 0.5992, 0.782, 0.6027, 0.5002, 0.8512, 0.5, 0.8554, 0.4853, 0.8542, 0.4848, 0.8507, 0.334, 0.8321, 0.3342, 0.8363, 0.3189, 0.8368, 0.3194, 0.8333, 0.2879, 0.8423, 0.288, 0.8365, 0.2908, 0.8371, 0.2907, 0.8418, 0.114, 0.8516, 0.1139, 0.8458, 0.1168, 0.8464, 0.1168, 0.8511, 0.1062, 0.846, 0.1062, 0.8519, 0.1033, 0.8513, 0.1034, 0.8465, 0.8134, 0.5928, 0.8134, 0.5987, 0.8106, 0.5982, 0.8105, 0.5934, 0.2904, 0.7933, 0.2879, 0.7885, 0.2906, 0.7876, 0.291, 0.7915, 0.288, 0.8201, 0.2879, 0.8143, 0.2907, 0.8148, 0.2908, 0.8195, 0.5542, 0.8453, 0.5542, 0.8512, 0.5513, 0.8506, 0.5513, 0.8459, 0.4539, 0.8505, 0.4539, 0.8447, 0.4568, 0.8452, 0.4568, 0.8499, 0.5358, 0.8639, 0.5358, 0.8712, 0.5079, 0.8705, 0.5079, 0.8646, 0.3189, 0.7852, 0.3182, 0.7888, 0.2906, 0.7876, 0.2917, 0.7851, 0.782, 0.6027, 0.7825, 0.5992, 0.8106, 0.5982, 0.8096, 0.6009, 0.4848, 0.8446, 0.4848, 0.8507, 0.4568, 0.8499, 0.4568, 0.8452, 0.5233, 0.8448, 0.5228, 0.8413, 0.5503, 0.8432, 0.5513, 0.8459, 0.07467, 0.855, 0.07525, 0.8515, 0.1033, 0.8513, 0.1023, 0.8539, 0.5232, 0.8509, 0.5233, 0.8448, 0.5513, 0.8459, 0.5513, 0.8506, 0.4848, 0.8507, 0.4853, 0.8542, 0.4578, 0.8526, 0.4568, 0.8499, 0.1448, 0.8454, 0.1449, 0.8515, 0.1168, 0.8511, 0.1168, 0.8464, 0.3194, 0.8333, 0.3189, 0.8368, 0.2908, 0.8371, 0.2919, 0.8344, 0.3182, 0.7888, 0.3177, 0.795, 0.291, 0.7915, 0.2906, 0.7876, 0.3193, 0.8102, 0.3188, 0.8138, 0.2907, 0.8148, 0.2917, 0.8121, 0.3177, 0.795, 0.3178, 0.7987, 0.2904, 0.7933, 0.291, 0.7915, 0.07533, 0.8455, 0.07484, 0.842, 0.1024, 0.8438, 0.1034, 0.8465, 0.2468, 0.8414, 0.2468, 0.8487, 0.2189, 0.848, 0.2189, 0.8422, 0.3189, 0.8198, 0.3194, 0.8233, 0.2919, 0.8222, 0.2908, 0.8195, 0.1449, 0.8515, 0.1454, 0.855, 0.1179, 0.8537, 0.1168, 0.8511, 0.1958, 0.858, 0.1958, 0.8653, 0.1679, 0.8646, 0.1679, 0.8587, 0.1453, 0.8419, 0.1448, 0.8454, 0.1168, 0.8464, 0.1178, 0.8437, 0.7825, 0.5992, 0.7824, 0.5932, 0.8105, 0.5934, 0.8106, 0.5982, 0.03175, 0.8534, 0.03175, 0.8607, 0.003853, 0.86, 0.003853, 0.8541, 0.2468, 0.858, 0.2468, 0.8653, 0.2189, 0.8646, 0.2189, 0.8587, 0.5226, 0.8544, 0.5232, 0.8509, 0.5513, 0.8506, 0.5502, 0.8533, 0.3158, 0.8561, 0.3158, 0.8633, 0.2879, 0.8626, 0.2879, 0.8568, 0.7435, 0.8802, 0.7241, 0.9001, 0.7179, 0.8692, 0.6831, 0.64, 0.7135, 0.6459, 0.6883, 0.6679, 0.7384, 0.8343, 0.716, 0.8513, 0.7145, 0.8195, 0.7393, 0.7839, 0.7151, 0.7995, 0.716, 0.7669, 0.743, 0.7274, 0.7178, 0.744, 0.7184, 0.7098, 0.6831, 0.64, 0.6883, 0.6679, 0.6616, 0.6565, 0.6901, 0.8634, 0.6957, 0.8898, 0.669, 0.88, 0.6875, 0.8098, 0.6896, 0.8366, 0.6646, 0.8239, 0.689, 0.755, 0.6894, 0.7825, 0.6653, 0.7683, 0.6899, 0.6977, 0.6909, 0.7266, 0.666, 0.7126, 0.6831, 0.64, 0.6616, 0.6565, 0.6575, 0.6267, 0.6901, 0.8634, 0.669, 0.88, 0.666, 0.8518, 0.6875, 0.8098, 0.6646, 0.8239, 0.6647, 0.796, 0.689, 0.755, 0.6653, 0.7683, 0.6659, 0.7406, 0.6899, 0.6977, 0.666, 0.7126, 0.6646, 0.6848, 0.6299, 0.6206, 0.6349, 0.6467, 0.6065, 0.6364, 0.6407, 0.8388, 0.6423, 0.8686, 0.6111, 0.8548, 0.6416, 0.7816, 0.6397, 0.81, 0.6128, 0.7925, 0.6431, 0.7268, 0.6412, 0.754, 0.6156, 0.737, 0.6405, 0.6731, 0.641, 0.6999, 0.6146, 0.6853, 0.6146, 0.6853, 0.6161, 0.717, 0.5922, 0.7022, 0.6146, 0.6853, 0.641, 0.6999, 0.6161, 0.717, 0.641, 0.6999, 0.6431, 0.7268, 0.6161, 0.717, 0.6156, 0.737, 0.6146, 0.7696, 0.5913, 0.7526, 0.6156, 0.737, 0.6412, 0.754, 0.6146, 0.7696, 0.6412, 0.754, 0.6416, 0.7816, 0.6146, 0.7696, 0.6128, 0.7925, 0.6122, 0.8267, 0.5876, 0.8092, 0.6128, 0.7925, 0.6397, 0.81, 0.6122, 0.8267, 0.6397, 0.81, 0.6407, 0.8388, 0.6122, 0.8267, 0.6111, 0.8548, 0.6171, 0.8906, 0.5871, 0.8785, 0.6111, 0.8548, 0.6423, 0.8686, 0.6171, 0.8906, 0.6423, 0.8686, 0.6475, 0.8965, 0.6171, 0.8906, 0.6065, 0.6364, 0.6127, 0.6673, 0.5871, 0.6564, 0.6065, 0.6364, 0.6349, 0.6467, 0.6127, 0.6673, 0.6349, 0.6467, 0.6405, 0.6731, 0.6127, 0.6673, 0.6646, 0.6848, 0.641, 0.6999, 0.6405, 0.6731, 0.6646, 0.6848, 0.666, 0.7126, 0.641, 0.6999, 0.666, 0.7126, 0.6431, 0.7268, 0.641, 0.6999, 0.6659, 0.7406, 0.6412, 0.754, 0.6431, 0.7268, 0.6659, 0.7406, 0.6653, 0.7683, 0.6412, 0.754, 0.6653, 0.7683, 0.6416, 0.7816, 0.6412, 0.754, 0.6647, 0.796, 0.6397, 0.81, 0.6416, 0.7816, 0.6647, 0.796, 0.6646, 0.8239, 0.6397, 0.81, 0.6646, 0.8239, 0.6407, 0.8388, 0.6397, 0.81, 0.666, 0.8518, 0.6423, 0.8686, 0.6407, 0.8388, 0.666, 0.8518, 0.669, 0.88, 0.6423, 0.8686, 0.669, 0.88, 0.6475, 0.8965, 0.6423, 0.8686, 0.6575, 0.6267, 0.6349, 0.6467, 0.6299, 0.6206, 0.6575, 0.6267, 0.6616, 0.6565, 0.6349, 0.6467, 0.6616, 0.6565, 0.6405, 0.6731, 0.6349, 0.6467, 0.666, 0.7126, 0.6659, 0.7406, 0.6431, 0.7268, 0.666, 0.7126, 0.6909, 0.7266, 0.6659, 0.7406, 0.6909, 0.7266, 0.689, 0.755, 0.6659, 0.7406, 0.6653, 0.7683, 0.6647, 0.796, 0.6416, 0.7816, 0.6653, 0.7683, 0.6894, 0.7825, 0.6647, 0.796, 0.6894, 0.7825, 0.6875, 0.8098, 0.6647, 0.796, 0.6646, 0.8239, 0.666, 0.8518, 0.6407, 0.8388, 0.6646, 0.8239, 0.6896, 0.8366, 0.666, 0.8518, 0.6896, 0.8366, 0.6901, 0.8634, 0.666, 0.8518, 0.669, 0.88, 0.6731, 0.9098, 0.6475, 0.8965, 0.669, 0.88, 0.6957, 0.8898, 0.6731, 0.9098, 0.6957, 0.8898, 0.7007, 0.916, 0.6731, 0.9098, 0.6616, 0.6565, 0.6646, 0.6848, 0.6405, 0.6731, 0.6616, 0.6565, 0.6883, 0.6679, 0.6646, 0.6848, 0.6883, 0.6679, 0.6899, 0.6977, 0.6646, 0.6848, 0.7184, 0.7098, 0.6909, 0.7266, 0.6899, 0.6977, 0.7184, 0.7098, 0.7178, 0.744, 0.6909, 0.7266, 0.7178, 0.744, 0.689, 0.755, 0.6909, 0.7266, 0.716, 0.7669, 0.6894, 0.7825, 0.689, 0.755, 0.716, 0.7669, 0.7151, 0.7995, 0.6894, 0.7825, 0.7151, 0.7995, 0.6875, 0.8098, 0.6894, 0.7825, 0.7145, 0.8195, 0.6896, 0.8366, 0.6875, 0.8098, 0.7145, 0.8195, 0.716, 0.8513, 0.6896, 0.8366, 0.716, 0.8513, 0.6901, 0.8634, 0.6896, 0.8366, 0.6883, 0.6679, 0.7195, 0.6817, 0.6899, 0.6977, 0.6883, 0.6679, 0.7135, 0.6459, 0.7195, 0.6817, 0.7135, 0.6459, 0.7435, 0.6581, 0.7195, 0.6817, 0.7179, 0.8692, 0.6957, 0.8898, 0.6901, 0.8634, 0.7179, 0.8692, 0.7241, 0.9001, 0.6957, 0.8898, 0.7241, 0.9001, 0.7007, 0.916, 0.6957, 0.8898, 0.7594, 0.6097, 0.6034, 0.6128, 0.6014, 0.5145, 0.7574, 0.5113, 0.7892, 0.2706, 0.786, 0.2927, 0.7671, 0.2877, 0.7732, 0.2646, 0.8882, 0.2988, 0.786, 0.2927, 0.7892, 0.2706, 0.8895, 0.2763, 0.7565, 0.4515, 0.6006, 0.4483, 0.6011, 0.4271, 0.757, 0.4303, 0.7573, 0.4137, 0.6014, 0.4105, 0.6035, 0.3122, 0.7594, 0.3154, 0.7883, 0.2535, 0.7892, 0.2706, 0.7732, 0.2646, 0.7918, 0.354, 0.7915, 0.3706, 0.7767, 0.3603, 0.7574, 0.5113, 0.6014, 0.5145, 0.6011, 0.4979, 0.757, 0.4947, 0.7878, 0.3328, 0.7918, 0.354, 0.7767, 0.3603, 0.77, 0.3386, 0.7918, 0.354, 0.8891, 0.3454, 0.8932, 0.3643, 0.7915, 0.3706, 0.8895, 0.2763, 0.7892, 0.2706, 0.7883, 0.2535, 0.8932, 0.2568, 0.6006, 0.4483, 0.7565, 0.4515, 0.7033, 0.4565, 0.5871, 0.456, 0.757, 0.4947, 0.6011, 0.4979, 0.6006, 0.4767, 0.7566, 0.4735, 0.8871, 0.3236, 0.7878, 0.3328, 0.7852, 0.3183, 0.8771, 0.3154, 0.8891, 0.3454, 0.7918, 0.354, 0.7878, 0.3328, 0.8871, 0.3236, 0.7566, 0.4735, 0.6006, 0.4767, 0.5871, 0.469, 0.7033, 0.4686, 0.6014, 0.4105, 0.7573, 0.4137, 0.757, 0.4303, 0.6011, 0.4271, 0.7846, 0.3075, 0.7852, 0.3183, 0.77, 0.3217, 0.7681, 0.3058, 0.7033, 0.4686, 0.5871, 0.469, 0.5871, 0.456, 0.7033, 0.4565, 0.8771, 0.3154, 0.7852, 0.3183, 0.7846, 0.3075, 0.877, 0.3063, 0.8882, 0.2988, 0.8871, 0.3236, 0.8771, 0.3154, 0.877, 0.3063, 0.786, 0.2927, 0.8882, 0.2988, 0.877, 0.3063, 0.7846, 0.3075, 0.7565, 0.4515, 0.7566, 0.4735, 0.7033, 0.4686, 0.7033, 0.4565, 0.7878, 0.3328, 0.77, 0.3386, 0.77, 0.3217, 0.7852, 0.3183, 0.7671, 0.2877, 0.786, 0.2927, 0.7846, 0.3075, 0.7681, 0.3058, 0.1762, 0.7738, 0.02019, 0.777, 0.01818, 0.6786, 0.1742, 0.6755, 0.7892, 0.02099, 0.786, 0.04304, 0.7671, 0.03805, 0.7732, 0.01497, 0.8882, 0.0492, 0.786, 0.04304, 0.7892, 0.02099, 0.8895, 0.02669, 0.1733, 0.6156, 0.01743, 0.6124, 0.01787, 0.5912, 0.1738, 0.5945, 0.1741, 0.5779, 0.01822, 0.5746, 0.02026, 0.4763, 0.1762, 0.4796, 0.7883, 0.003853, 0.7892, 0.02099, 0.7732, 0.01497, 0.7918, 0.1044, 0.7915, 0.121, 0.7767, 0.1107, 0.1742, 0.6755, 0.01818, 0.6786, 0.01785, 0.662, 0.1738, 0.6588, 0.7878, 0.08315, 0.7918, 0.1044, 0.7767, 0.1107, 0.77, 0.08896, 0.7918, 0.1044, 0.8891, 0.09582, 0.8932, 0.1147, 0.7915, 0.121, 0.8895, 0.02669, 0.7892, 0.02099, 0.7883, 0.003853, 0.8932, 0.007145, 0.01743, 0.6124, 0.1733, 0.6156, 0.1201, 0.6206, 0.003872, 0.6201, 0.1738, 0.6588, 0.01785, 0.662, 0.01741, 0.6408, 0.1734, 0.6376, 0.8871, 0.074, 0.7878, 0.08315, 0.7852, 0.06872, 0.8771, 0.06574, 0.8891, 0.09582, 0.7918, 0.1044, 0.7878, 0.08315, 0.8871, 0.074, 0.1734, 0.6376, 0.01741, 0.6408, 0.003853, 0.6331, 0.1201, 0.6327, 0.01822, 0.5746, 0.1741, 0.5779, 0.1738, 0.5945, 0.01787, 0.5912, 0.7846, 0.05787, 0.7852, 0.06872, 0.77, 0.07207, 0.7681, 0.05614, 0.1201, 0.6327, 0.003853, 0.6331, 0.003872, 0.6201, 0.1201, 0.6206, 0.8771, 0.06574, 0.7852, 0.06872, 0.7846, 0.05787, 0.877, 0.05673, 0.8882, 0.0492, 0.8871, 0.074, 0.8771, 0.06574, 0.877, 0.05673, 0.786, 0.04304, 0.8882, 0.0492, 0.877, 0.05673, 0.7846, 0.05787, 0.1733, 0.6156, 0.1734, 0.6376, 0.1201, 0.6327, 0.1201, 0.6206, 0.7878, 0.08315, 0.77, 0.08896, 0.77, 0.07207, 0.7852, 0.06872, 0.7671, 0.03805, 0.786, 0.04304, 0.7846, 0.05787, 0.7681, 0.05614, 0.7594, 0.3013, 0.6034, 0.3045, 0.6014, 0.2062, 0.7574, 0.203, 0.7892, 0.1458, 0.786, 0.1679, 0.7671, 0.1629, 0.7732, 0.1398, 0.8882, 0.174, 0.786, 0.1679, 0.7892, 0.1458, 0.8895, 0.1515, 0.7565, 0.1432, 0.6006, 0.1399, 0.6011, 0.1188, 0.757, 0.122, 0.7573, 0.1054, 0.6014, 0.1021, 0.6035, 0.003853, 0.7594, 0.007094, 0.7883, 0.1287, 0.7892, 0.1458, 0.7732, 0.1398, 0.7918, 0.2292, 0.7915, 0.2458, 0.7767, 0.2355, 0.7574, 0.203, 0.6014, 0.2062, 0.6011, 0.1895, 0.757, 0.1864, 0.7878, 0.208, 0.7918, 0.2292, 0.7767, 0.2355, 0.77, 0.2138, 0.7918, 0.2292, 0.8891, 0.2206, 0.8932, 0.2395, 0.7915, 0.2458, 0.8895, 0.1515, 0.7892, 0.1458, 0.7883, 0.1287, 0.8932, 0.132, 0.6006, 0.1399, 0.7565, 0.1432, 0.7033, 0.1481, 0.5871, 0.1476, 0.757, 0.1864, 0.6011, 0.1895, 0.6006, 0.1683, 0.7566, 0.1652, 0.8871, 0.1988, 0.7878, 0.208, 0.7852, 0.1935, 0.8771, 0.1906, 0.8891, 0.2206, 0.7918, 0.2292, 0.7878, 0.208, 0.8871, 0.1988, 0.7566, 0.1652, 0.6006, 0.1683, 0.5871, 0.1607, 0.7033, 0.1602, 0.6014, 0.1021, 0.7573, 0.1054, 0.757, 0.122, 0.6011, 0.1188, 0.7846, 0.1827, 0.7852, 0.1935, 0.77, 0.1969, 0.7681, 0.181, 0.7033, 0.1602, 0.5871, 0.1607, 0.5871, 0.1476, 0.7033, 0.1481, 0.8771, 0.1906, 0.7852, 0.1935, 0.7846, 0.1827, 0.877, 0.1815, 0.8882, 0.174, 0.8871, 0.1988, 0.8771, 0.1906, 0.877, 0.1815, 0.786, 0.1679, 0.8882, 0.174, 0.877, 0.1815, 0.7846, 0.1827, 0.7565, 0.1432, 0.7566, 0.1652, 0.7033, 0.1602, 0.7033, 0.1481, 0.7878, 0.208, 0.77, 0.2138, 0.77, 0.1969, 0.7852, 0.1935, 0.7671, 0.1629, 0.786, 0.1679, 0.7846, 0.1827, 0.7681, 0.181, 0.3562, 0.7738, 0.2002, 0.777, 0.1982, 0.6786, 0.3542, 0.6755, 0.5536, 0.5145, 0.5309, 0.5122, 0.5348, 0.4926, 0.559, 0.4977, 0.5274, 0.6133, 0.5309, 0.5122, 0.5536, 0.5145, 0.5504, 0.6164, 0.3533, 0.6156, 0.1974, 0.6124, 0.1979, 0.5912, 0.3538, 0.5945, 0.3541, 0.5779, 0.1982, 0.5746, 0.2003, 0.4763, 0.3562, 0.4796, 0.5712, 0.5128, 0.5536, 0.5145, 0.559, 0.4977, 0.4702, 0.5203, 0.4539, 0.5205, 0.4635, 0.5057, 0.3542, 0.6755, 0.1982, 0.6786, 0.1979, 0.662, 0.3538, 0.6588, 0.4909, 0.5157, 0.4702, 0.5203, 0.4635, 0.5057, 0.4846, 0.4985, 0.4702, 0.5203, 0.4817, 0.6155, 0.4633, 0.6202, 0.4539, 0.5205, 0.5504, 0.6164, 0.5536, 0.5145, 0.5712, 0.5128, 0.5712, 0.6218, 0.1974, 0.6124, 0.3533, 0.6156, 0.3001, 0.6206, 0.1839, 0.6201, 0.3538, 0.6588, 0.1979, 0.662, 0.1974, 0.6408, 0.3534, 0.6376, 0.503, 0.613, 0.4909, 0.5157, 0.5051, 0.5126, 0.5109, 0.6029, 0.4817, 0.6155, 0.4702, 0.5203, 0.4909, 0.5157, 0.503, 0.613, 0.3534, 0.6376, 0.1974, 0.6408, 0.1839, 0.6331, 0.3001, 0.6327, 0.1982, 0.5746, 0.3541, 0.5779, 0.3538, 0.5945, 0.1979, 0.5912, 0.5159, 0.5115, 0.5051, 0.5126, 0.5011, 0.4978, 0.5165, 0.495, 0.3001, 0.6327, 0.1839, 0.6331, 0.1839, 0.6201, 0.3001, 0.6206, 0.5109, 0.6029, 0.5051, 0.5126, 0.5159, 0.5115, 0.5197, 0.6025, 0.5274, 0.6133, 0.503, 0.613, 0.5109, 0.6029, 0.5197, 0.6025, 0.5309, 0.5122, 0.5274, 0.6133, 0.5197, 0.6025, 0.5159, 0.5115, 0.3533, 0.6156, 0.3534, 0.6376, 0.3001, 0.6327, 0.3001, 0.6206, 0.4909, 0.5157, 0.4846, 0.4985, 0.5011, 0.4978, 0.5051, 0.5126, 0.5348, 0.4926, 0.5309, 0.5122, 0.5159, 0.5115, 0.5165, 0.495, 0.3731, 0.5, 0.3731, 0.376, 0.4462, 0.376, 0.4462, 0.5, 0.3731, 0.376, 0.3731, 0.2519, 0.4462, 0.2519, 0.4462, 0.376, 0.3731, 0.7481, 0.3731, 0.624, 0.4462, 0.624, 0.4462, 0.7481, 0.3731, 0.1279, 0.3731, 0.003853, 0.4462, 0.003853, 0.4462, 0.1279, 0.3731, 0.2519, 0.3731, 0.1279, 0.4462, 0.1279, 0.4462, 0.2519, 0.3731, 0.8721, 0.3731, 0.7481, 0.4462, 0.7481, 0.4462, 0.8721, 0.3731, 0.9961, 0.3731, 0.8721, 0.4462, 0.8721, 0.4462, 0.9961, 0.3731, 0.624, 0.3731, 0.5, 0.4462, 0.5, 0.4462, 0.624])
me_cube.materials.append(mat_material_002)
me_cube.use_remesh_preserve_volume = False
me_cube.use_remesh_preserve_attributes = False
me_cube.use_mirror_vertex_groups = False
me_cube.update()

# ---- objects
ob_light = bpy.data.objects.new('Light', light_light)
ob_camera = bpy.data.objects.new('Camera', cam_camera)
ob_cube = bpy.data.objects.new('Cube', me_cube)

# ---- transforms, parenting, visibility, modifiers, constraints
ob_light.location = (4.076, 1.005, 5.904)
ob_light.rotation_euler = (0.6503, 0.05522, 1.866)
ob_light.lock_rotations_4d = False
ob_light.empty_display_type = 'ARROWS'
ob_light.color = (0.0, 0.0, 0.0, 0.0)
ob_light.lineart.crease_threshold = 0.0
ob_camera.location = (7.359, -6.926, 4.958)
ob_camera.rotation_euler = (1.109, 0.0, 0.8149)
ob_camera.lock_rotations_4d = False
ob_camera.empty_display_type = 'ARROWS'
ob_camera.color = (0.0, 0.0, 0.0, 0.0)
ob_camera.display_type = 'WIRE'
ob_camera.lineart.crease_threshold = 0.0
ob_cube.location = (0.0, 0.0, 0.0)
ob_cube.lineart.crease_threshold = 0.0

# ---- collection membership
col_collection.objects.link(ob_light)
col_collection.objects.link(ob_camera)
col_collection.objects.link(ob_cube)

# ---- scene / render settings (as saved in the file)
scene.camera = ob_camera
scene.frame_start = 1; scene.frame_end = 250; scene.frame_set(1)
scene.render.engine = 'BLENDER_EEVEE_NEXT'
scene.cycles.use_denoising = False
scene.cycles.samples = 128
scene.cycles.sampling_pattern = 'TABULATED_SOBOL'
scene.cycles.use_adaptive_sampling = False
scene.cycles.use_light_tree = False
scene.view_settings.view_transform = 'Filmic'
bpy.context.view_layer.update()
